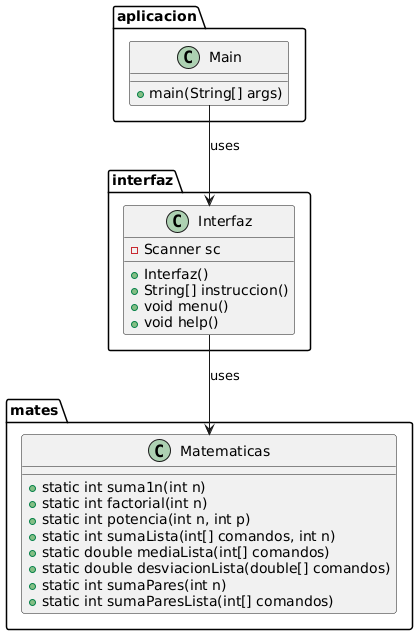

The diagram above was rendered by PlantUML. Its source (embedded in the PNG):
@startuml
package aplicacion {
    class Main {
        +main(String[] args)
    }
}

package interfaz {
    class Interfaz {
        -Scanner sc
        +Interfaz()
        +String[] instruccion()
        +void menu()
        +void help()
    }
}

package mates {
    class Matematicas {
        +static int suma1n(int n)
        +static int factorial(int n)
        +static int potencia(int n, int p)
        +static int sumaLista(int[] comandos, int n)
        +static double mediaLista(int[] comandos)
        +static double desviacionLista(double[] comandos)
        +static int sumaPares(int n)
        +static int sumaParesLista(int[] comandos)
    }
}

Main --> Interfaz : uses
Interfaz --> Matematicas : uses
@enduml